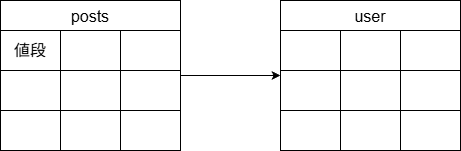

The diagram above was exported from draw.io. Its source (the exported page's mxGraphModel, read from the mxfile embedded in the PNG):
<mxGraphModel dx="1002" dy="563" grid="1" gridSize="10" guides="1" tooltips="1" connect="1" arrows="1" fold="1" page="1" pageScale="1" pageWidth="827" pageHeight="1169" math="0" shadow="0">
  <root>
    <mxCell id="0" />
    <mxCell id="1" parent="0" />
    <mxCell id="54" value="" style="edgeStyle=orthogonalEdgeStyle;curved=1;html=1;noEdgeStyle=1;orthogonal=1;" parent="1" source="15" target="41" edge="1">
      <mxGeometry relative="1" as="geometry">
        <Array as="points">
          <mxPoint x="192" y="285" />
          <mxPoint x="268" y="285" />
        </Array>
      </mxGeometry>
    </mxCell>
    <mxCell id="15" value="posts" style="shape=table;startSize=30;container=1;collapsible=0;childLayout=tableLayout;strokeColor=default;fontSize=16;" parent="1" vertex="1">
      <mxGeometry y="210" width="180" height="150" as="geometry" />
    </mxCell>
    <mxCell id="16" value="" style="shape=tableRow;horizontal=0;startSize=0;swimlaneHead=0;swimlaneBody=0;strokeColor=inherit;top=0;left=0;bottom=0;right=0;collapsible=0;dropTarget=0;fillColor=none;points=[[0,0.5],[1,0.5]];portConstraint=eastwest;fontSize=16;" parent="15" vertex="1">
      <mxGeometry y="30" width="180" height="40" as="geometry" />
    </mxCell>
    <mxCell id="17" value="値段" style="shape=partialRectangle;html=1;whiteSpace=wrap;connectable=0;strokeColor=inherit;overflow=hidden;fillColor=none;top=0;left=0;bottom=0;right=0;pointerEvents=1;fontSize=16;" parent="16" vertex="1">
      <mxGeometry width="60" height="40" as="geometry">
        <mxRectangle width="60" height="40" as="alternateBounds" />
      </mxGeometry>
    </mxCell>
    <mxCell id="18" value="" style="shape=partialRectangle;html=1;whiteSpace=wrap;connectable=0;strokeColor=inherit;overflow=hidden;fillColor=none;top=0;left=0;bottom=0;right=0;pointerEvents=1;fontSize=16;" parent="16" vertex="1">
      <mxGeometry x="60" width="60" height="40" as="geometry">
        <mxRectangle width="60" height="40" as="alternateBounds" />
      </mxGeometry>
    </mxCell>
    <mxCell id="19" value="" style="shape=partialRectangle;html=1;whiteSpace=wrap;connectable=0;strokeColor=inherit;overflow=hidden;fillColor=none;top=0;left=0;bottom=0;right=0;pointerEvents=1;fontSize=16;" parent="16" vertex="1">
      <mxGeometry x="120" width="60" height="40" as="geometry">
        <mxRectangle width="60" height="40" as="alternateBounds" />
      </mxGeometry>
    </mxCell>
    <mxCell id="20" value="" style="shape=tableRow;horizontal=0;startSize=0;swimlaneHead=0;swimlaneBody=0;strokeColor=inherit;top=0;left=0;bottom=0;right=0;collapsible=0;dropTarget=0;fillColor=none;points=[[0,0.5],[1,0.5]];portConstraint=eastwest;fontSize=16;" parent="15" vertex="1">
      <mxGeometry y="70" width="180" height="40" as="geometry" />
    </mxCell>
    <mxCell id="21" value="" style="shape=partialRectangle;html=1;whiteSpace=wrap;connectable=0;strokeColor=inherit;overflow=hidden;fillColor=none;top=0;left=0;bottom=0;right=0;pointerEvents=1;fontSize=16;" parent="20" vertex="1">
      <mxGeometry width="60" height="40" as="geometry">
        <mxRectangle width="60" height="40" as="alternateBounds" />
      </mxGeometry>
    </mxCell>
    <mxCell id="22" value="" style="shape=partialRectangle;html=1;whiteSpace=wrap;connectable=0;strokeColor=inherit;overflow=hidden;fillColor=none;top=0;left=0;bottom=0;right=0;pointerEvents=1;fontSize=16;" parent="20" vertex="1">
      <mxGeometry x="60" width="60" height="40" as="geometry">
        <mxRectangle width="60" height="40" as="alternateBounds" />
      </mxGeometry>
    </mxCell>
    <mxCell id="23" value="" style="shape=partialRectangle;html=1;whiteSpace=wrap;connectable=0;strokeColor=inherit;overflow=hidden;fillColor=none;top=0;left=0;bottom=0;right=0;pointerEvents=1;fontSize=16;" parent="20" vertex="1">
      <mxGeometry x="120" width="60" height="40" as="geometry">
        <mxRectangle width="60" height="40" as="alternateBounds" />
      </mxGeometry>
    </mxCell>
    <mxCell id="24" value="" style="shape=tableRow;horizontal=0;startSize=0;swimlaneHead=0;swimlaneBody=0;strokeColor=inherit;top=0;left=0;bottom=0;right=0;collapsible=0;dropTarget=0;fillColor=none;points=[[0,0.5],[1,0.5]];portConstraint=eastwest;fontSize=16;" parent="15" vertex="1">
      <mxGeometry y="110" width="180" height="40" as="geometry" />
    </mxCell>
    <mxCell id="25" value="" style="shape=partialRectangle;html=1;whiteSpace=wrap;connectable=0;strokeColor=inherit;overflow=hidden;fillColor=none;top=0;left=0;bottom=0;right=0;pointerEvents=1;fontSize=16;" parent="24" vertex="1">
      <mxGeometry width="60" height="40" as="geometry">
        <mxRectangle width="60" height="40" as="alternateBounds" />
      </mxGeometry>
    </mxCell>
    <mxCell id="26" value="" style="shape=partialRectangle;html=1;whiteSpace=wrap;connectable=0;strokeColor=inherit;overflow=hidden;fillColor=none;top=0;left=0;bottom=0;right=0;pointerEvents=1;fontSize=16;" parent="24" vertex="1">
      <mxGeometry x="60" width="60" height="40" as="geometry">
        <mxRectangle width="60" height="40" as="alternateBounds" />
      </mxGeometry>
    </mxCell>
    <mxCell id="27" value="" style="shape=partialRectangle;html=1;whiteSpace=wrap;connectable=0;strokeColor=inherit;overflow=hidden;fillColor=none;top=0;left=0;bottom=0;right=0;pointerEvents=1;fontSize=16;" parent="24" vertex="1">
      <mxGeometry x="120" width="60" height="40" as="geometry">
        <mxRectangle width="60" height="40" as="alternateBounds" />
      </mxGeometry>
    </mxCell>
    <mxCell id="41" value="user" style="shape=table;startSize=30;container=1;collapsible=0;childLayout=tableLayout;strokeColor=default;fontSize=16;" parent="1" vertex="1">
      <mxGeometry x="280" y="210" width="180" height="150" as="geometry" />
    </mxCell>
    <mxCell id="42" value="" style="shape=tableRow;horizontal=0;startSize=0;swimlaneHead=0;swimlaneBody=0;strokeColor=inherit;top=0;left=0;bottom=0;right=0;collapsible=0;dropTarget=0;fillColor=none;points=[[0,0.5],[1,0.5]];portConstraint=eastwest;fontSize=16;" parent="41" vertex="1">
      <mxGeometry y="30" width="180" height="40" as="geometry" />
    </mxCell>
    <mxCell id="43" value="" style="shape=partialRectangle;html=1;whiteSpace=wrap;connectable=0;strokeColor=inherit;overflow=hidden;fillColor=none;top=0;left=0;bottom=0;right=0;pointerEvents=1;fontSize=16;" parent="42" vertex="1">
      <mxGeometry width="60" height="40" as="geometry">
        <mxRectangle width="60" height="40" as="alternateBounds" />
      </mxGeometry>
    </mxCell>
    <mxCell id="44" value="" style="shape=partialRectangle;html=1;whiteSpace=wrap;connectable=0;strokeColor=inherit;overflow=hidden;fillColor=none;top=0;left=0;bottom=0;right=0;pointerEvents=1;fontSize=16;" parent="42" vertex="1">
      <mxGeometry x="60" width="60" height="40" as="geometry">
        <mxRectangle width="60" height="40" as="alternateBounds" />
      </mxGeometry>
    </mxCell>
    <mxCell id="45" value="" style="shape=partialRectangle;html=1;whiteSpace=wrap;connectable=0;strokeColor=inherit;overflow=hidden;fillColor=none;top=0;left=0;bottom=0;right=0;pointerEvents=1;fontSize=16;" parent="42" vertex="1">
      <mxGeometry x="120" width="60" height="40" as="geometry">
        <mxRectangle width="60" height="40" as="alternateBounds" />
      </mxGeometry>
    </mxCell>
    <mxCell id="46" value="" style="shape=tableRow;horizontal=0;startSize=0;swimlaneHead=0;swimlaneBody=0;strokeColor=inherit;top=0;left=0;bottom=0;right=0;collapsible=0;dropTarget=0;fillColor=none;points=[[0,0.5],[1,0.5]];portConstraint=eastwest;fontSize=16;" parent="41" vertex="1">
      <mxGeometry y="70" width="180" height="40" as="geometry" />
    </mxCell>
    <mxCell id="47" value="" style="shape=partialRectangle;html=1;whiteSpace=wrap;connectable=0;strokeColor=inherit;overflow=hidden;fillColor=none;top=0;left=0;bottom=0;right=0;pointerEvents=1;fontSize=16;" parent="46" vertex="1">
      <mxGeometry width="60" height="40" as="geometry">
        <mxRectangle width="60" height="40" as="alternateBounds" />
      </mxGeometry>
    </mxCell>
    <mxCell id="48" value="" style="shape=partialRectangle;html=1;whiteSpace=wrap;connectable=0;strokeColor=inherit;overflow=hidden;fillColor=none;top=0;left=0;bottom=0;right=0;pointerEvents=1;fontSize=16;" parent="46" vertex="1">
      <mxGeometry x="60" width="60" height="40" as="geometry">
        <mxRectangle width="60" height="40" as="alternateBounds" />
      </mxGeometry>
    </mxCell>
    <mxCell id="49" value="" style="shape=partialRectangle;html=1;whiteSpace=wrap;connectable=0;strokeColor=inherit;overflow=hidden;fillColor=none;top=0;left=0;bottom=0;right=0;pointerEvents=1;fontSize=16;" parent="46" vertex="1">
      <mxGeometry x="120" width="60" height="40" as="geometry">
        <mxRectangle width="60" height="40" as="alternateBounds" />
      </mxGeometry>
    </mxCell>
    <mxCell id="50" value="" style="shape=tableRow;horizontal=0;startSize=0;swimlaneHead=0;swimlaneBody=0;strokeColor=inherit;top=0;left=0;bottom=0;right=0;collapsible=0;dropTarget=0;fillColor=none;points=[[0,0.5],[1,0.5]];portConstraint=eastwest;fontSize=16;" parent="41" vertex="1">
      <mxGeometry y="110" width="180" height="40" as="geometry" />
    </mxCell>
    <mxCell id="51" value="" style="shape=partialRectangle;html=1;whiteSpace=wrap;connectable=0;strokeColor=inherit;overflow=hidden;fillColor=none;top=0;left=0;bottom=0;right=0;pointerEvents=1;fontSize=16;" parent="50" vertex="1">
      <mxGeometry width="60" height="40" as="geometry">
        <mxRectangle width="60" height="40" as="alternateBounds" />
      </mxGeometry>
    </mxCell>
    <mxCell id="52" value="" style="shape=partialRectangle;html=1;whiteSpace=wrap;connectable=0;strokeColor=inherit;overflow=hidden;fillColor=none;top=0;left=0;bottom=0;right=0;pointerEvents=1;fontSize=16;" parent="50" vertex="1">
      <mxGeometry x="60" width="60" height="40" as="geometry">
        <mxRectangle width="60" height="40" as="alternateBounds" />
      </mxGeometry>
    </mxCell>
    <mxCell id="53" value="" style="shape=partialRectangle;html=1;whiteSpace=wrap;connectable=0;strokeColor=inherit;overflow=hidden;fillColor=none;top=0;left=0;bottom=0;right=0;pointerEvents=1;fontSize=16;" parent="50" vertex="1">
      <mxGeometry x="120" width="60" height="40" as="geometry">
        <mxRectangle width="60" height="40" as="alternateBounds" />
      </mxGeometry>
    </mxCell>
  </root>
</mxGraphModel>